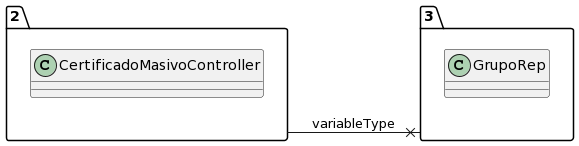

The diagram above was rendered by PlantUML. Its source (embedded in the PNG):
@startuml
allow_mixing
left to right direction
package "2"{
class CertificadoMasivoController

}
package "3"{
class GrupoRep

}
"2" --x "3":variableType
@enduml